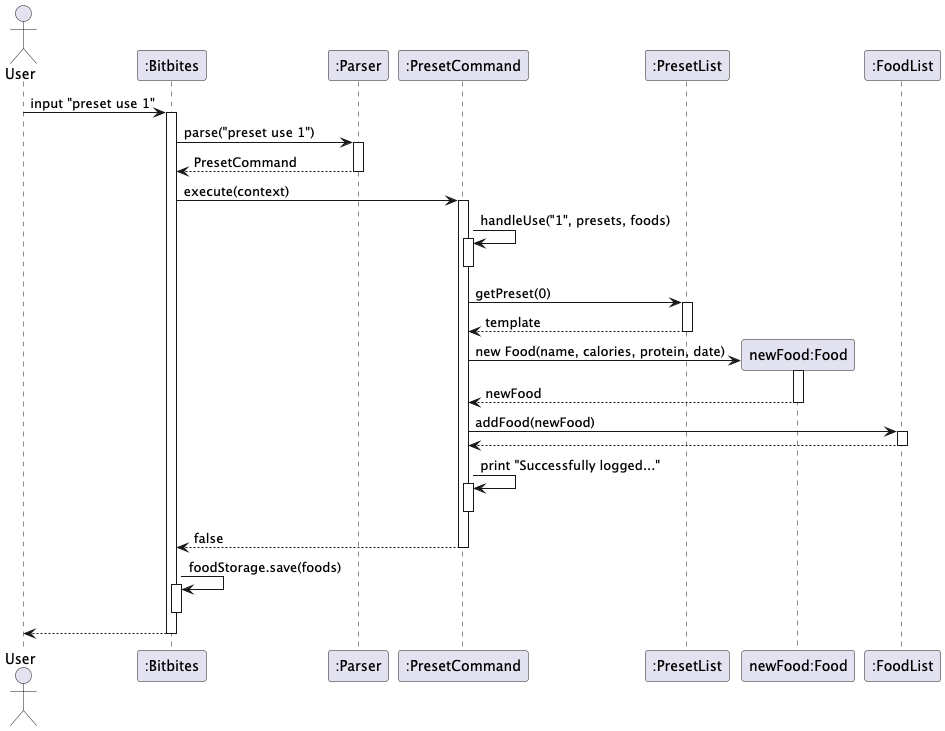

The diagram above was rendered by PlantUML. Its source (embedded in the PNG):
@startuml
actor User
participant ":Bitbites" as Bitbites
participant ":Parser" as Parser
participant ":PresetCommand" as PresetCommand
participant ":PresetList" as PresetList
participant "newFood:Food" as Food
participant ":FoodList" as FoodList

User -> Bitbites : input "preset use 1"
activate Bitbites

Bitbites -> Parser : parse("preset use 1")
activate Parser
Parser --> Bitbites : PresetCommand
deactivate Parser

Bitbites -> PresetCommand : execute(context)
activate PresetCommand

PresetCommand -> PresetCommand : handleUse("1", presets, foods)
activate PresetCommand
deactivate PresetCommand

PresetCommand -> PresetList : getPreset(0)
activate PresetList
PresetList --> PresetCommand : template
deactivate PresetList

create Food
PresetCommand -> Food : new Food(name, calories, protein, date)
activate Food
Food --> PresetCommand : newFood
deactivate Food

PresetCommand -> FoodList : addFood(newFood)
activate FoodList
FoodList --> PresetCommand
deactivate FoodList

PresetCommand -> PresetCommand : print "Successfully logged..."
activate PresetCommand
deactivate PresetCommand

PresetCommand --> Bitbites : false
deactivate PresetCommand

Bitbites -> Bitbites : foodStorage.save(foods)
activate Bitbites
deactivate Bitbites

Bitbites --> User
deactivate Bitbites
@enduml